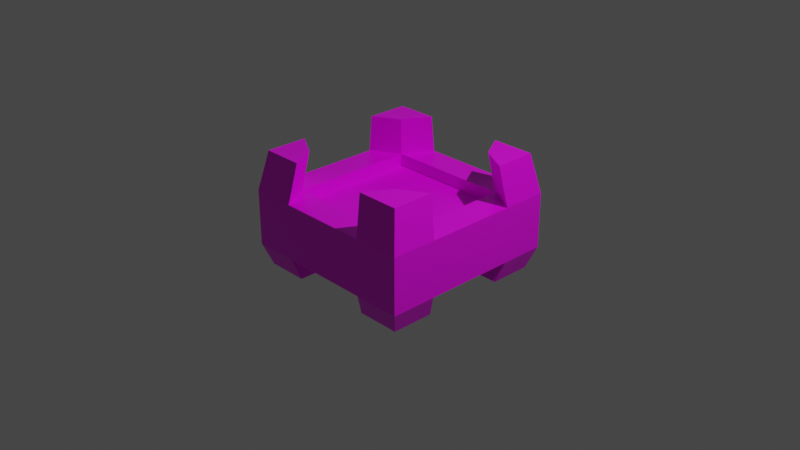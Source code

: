 # Source: bolthead.blend  (saved by Blender 2.80.74; exported with 4.5.12 LTS)
import bpy
from mathutils import Matrix  # noqa: F401  (used for matrix-valued properties, if any)

bpy.ops.wm.read_factory_settings(use_empty=True)
scene = bpy.context.scene
scene.name = 'Scene'

# ---- collections
col_collection = bpy.data.collections.new('Collection'); scene.collection.children.link(col_collection)

# ---- images (referenced by path relative to the original .blend; pixels are not part of the script)
import os
ASSET_DIR = os.environ.get("B2B_ASSET_DIR", "")  # directory of the original .blend (textures are referenced by path, not embedded)
HERE = os.path.dirname(os.path.abspath(__file__))  # packed textures are extracted next to this script under _unpacked/

def load_image(name, relpath, width, height, colorspace="sRGB"):
    """Load a texture the original file referenced (path relative to the .blend, or extracted next to this script)."""
    p = next((c for c in (os.path.join(HERE, relpath), os.path.join(ASSET_DIR, relpath)) if relpath and os.path.exists(c)), "")
    if p:
        img = bpy.data.images.load(p, check_existing=True)
        img.name = name
    else:  # same state as the original file: an image datablock whose file is absent (Cycles renders it pink)
        img = bpy.data.images.new(name, width, height)
        img.source = "FILE"
        img.filepath = "//" + (relpath or name)
    img.colorspace_settings.name = colorspace
    return img
img_clean_metal_jpg = load_image('clean_metal.jpg', 'clean_metal.jpg', 1024, 1024, 'sRGB')

# ---- materials (node trees are filled in below, after node groups)
mat_material = bpy.data.materials.new('Material')
mat_material.alpha_threshold = 0.0
mat_material.use_transparent_shadow = False
mat_material.line_color = (0.0, 0.0, 0.0, 1.0)

# ---- material node trees
mat_material.use_nodes = True; mat_material.node_tree.nodes.clear()
_N = mat_material.node_tree.nodes; _L = mat_material.node_tree.links
n0 = _N.new('ShaderNodeOutputMaterial'); n0.name = 'Material Output'; n0.location = (300, 300)
n1 = _N.new('ShaderNodeBsdfPrincipled'); n1.name = 'Principled BSDF'; n1.location = (10, 300)
n1.distribution = 'GGX'
n1.subsurface_method = 'BURLEY'
n1.inputs[2].default_value = 0.4
n1.inputs[3].default_value = 1.45
n1.inputs[27].default_value = (0.0, 0.0, 0.0, 1.0)
n1.inputs[28].default_value = 1.0
n2 = _N.new('ShaderNodeTexImage'); n2.name = 'Image Texture'; n2.location = (-640, 221)
n2.image = img_clean_metal_jpg
_L.new(n1.outputs[0], n0.inputs[0])
_L.new(n2.outputs[0], n1.inputs[0])
n0.is_active_output = True

# ---- world
world_world = bpy.data.worlds.new('World'); scene.world = world_world
world_world.use_nodes = True; world_world.node_tree.nodes.clear()
_N = world_world.node_tree.nodes; _L = world_world.node_tree.links
n0 = _N.new('ShaderNodeOutputWorld'); n0.name = 'World Output'; n0.location = (300, 300)
n1 = _N.new('ShaderNodeBackground'); n1.name = 'Background'; n1.location = (10, 300)
n1.inputs[0].default_value = (0.05088, 0.05088, 0.05088, 1.0)
_L.new(n1.outputs[0], n0.inputs[0])
n0.is_active_output = True
world_world.color = (0.05088, 0.05088, 0.05088)
world_world.use_sun_shadow = False
world_world.sun_shadow_jitter_overblur = 0.0

# ---- cameras
cam_camera = bpy.data.cameras.new('Camera')
cam_camera.clip_end = 100.0
cam_camera.ortho_scale = 7.314

# ---- lights
light_light = bpy.data.lights.new('Light', 'POINT')
light_light.transmission_factor = 0.0
light_light.energy = 1000.0
light_light.shadow_soft_size = 0.1
light_light.shadow_maximum_resolution = 0.006
light_light.use_absolute_resolution = True

# ---- meshes
me_cube = bpy.data.meshes.new('Cube')
me_cube.from_pydata([(1.0, 1.0, 0.3025), (1.0, 1.0, -0.3025), (1.0, -1.0, 0.3025), (1.0, -1.0, -0.3025), (-1.0, 1.0, 0.3025), (-1.0, 1.0, -0.3025), (-1.0, -1.0, 0.3025), (-1.0, -1.0, -0.3025), (-1.0, 0.0, -0.3025), (1.0, 0.0, 0.3025), (-1.0, 0.0, 0.3025), (1.0, 0.0, -0.3025), (-1.0, -0.5, -0.3025), (1.0, -0.5, 0.3025), (-1.0, -0.5, 0.3025), (1.0, -0.5, -0.3025), (-1.0, 0.5, 0.3025), (1.0, 0.5, -0.3025), (-1.0, 0.5, -0.3025), (1.0, 0.5, 0.3025), (-0.01926, 1.0, -0.3025), (-0.01926, -1.0, 0.3025), (-0.01926, -1.0, -0.3025), (-0.01926, 1.0, 0.3025), (-0.01926, 0.0, -0.3025), (0.911, 0.9114, 0.7332), (-0.01926, -0.5, -0.3025), (-0.0214, -0.683, 0.3025), (-0.0214, 0.683, 0.3025), (-0.01926, 0.5, -0.3025), (0.4887, -1.0, -0.3025), (0.4887, 1.0, 0.3025), (0.6725, 0.0, 0.3025), (0.6725, -0.683, 0.3025), (0.6725, 0.683, 0.3025), (0.4887, 1.0, -0.3025), (0.4887, -1.0, 0.3025), (0.4887, 0.0, -0.3025), (0.4887, -0.5, -0.3025), (0.4887, 0.5, -0.3025), (-0.5096, 1.0, -0.3025), (-0.5096, -1.0, 0.3025), (-0.5096, 0.0, -0.3025), (-0.5096, -0.5, -0.3025), (-0.5096, 0.5, -0.3025), (-0.5096, -1.0, -0.3025), (-0.5096, 1.0, 0.3025), (-0.6913, 0.0, 0.3025), (-0.6913, -0.683, 0.3025), (-0.6913, 0.683, 0.3025), (-0.0214, 0.0, 0.1691), (-0.0214, -0.683, 0.1691), (-0.0214, 0.683, 0.1691), (0.6725, 0.0, 0.1691), (0.6725, -0.683, 0.1691), (0.6725, 0.683, 0.1691), (-0.6913, 0.0, 0.1691), (-0.6913, -0.683, 0.1691), (-0.6913, 0.683, 0.1691), (0.911, -0.9114, 0.7332), (-0.9118, 0.9114, 0.7332), (-0.9118, -0.9114, 0.7332), (0.911, -0.4557, 0.7332), (-0.9118, -0.4557, 0.7332), (-0.9118, 0.4557, 0.7332), (0.911, 0.4557, 0.7332), (0.4449, 0.9114, 0.7332), (0.6124, -0.6225, 0.7332), (0.6124, 0.6225, 0.7332), (0.4449, -0.9114, 0.7332), (-0.4649, -0.9114, 0.7332), (-0.4649, 0.9114, 0.7332), (-0.6305, -0.6225, 0.7332), (-0.6305, 0.6225, 0.7332), (0.9167, 0.9171, -0.5372), (0.9167, -0.9171, -0.5372), (-0.9175, 0.9171, -0.5372), (-0.9175, -0.9171, -0.5372), (-0.9175, -0.4585, -0.5372), (0.9167, -0.4585, -0.5372), (0.9167, 0.4585, -0.5372), (-0.9175, 0.4585, -0.5372), (0.4477, -0.9171, -0.5372), (0.4477, 0.9171, -0.5372), (0.4477, -0.4585, -0.5372), (0.4477, 0.4585, -0.5372), (-0.4678, 0.9171, -0.5372), (-0.4678, -0.4585, -0.5372), (-0.4678, 0.4585, -0.5372), (-0.4678, -0.9171, -0.5372)], [], [(2, 13, 62, 59), (45, 41, 6, 7), (18, 16, 4, 5), (39, 35, 83, 85), (15, 13, 2, 3), (35, 31, 0, 1), (17, 19, 9, 11), (39, 17, 11, 37), (12, 14, 10, 8), (49, 16, 10, 47), (7, 6, 14, 12), (11, 9, 13, 15), (37, 11, 15, 38), (47, 10, 14, 48), (33, 36, 69, 67), (12, 43, 87, 78), (1, 0, 19, 17), (8, 10, 16, 18), (40, 20, 29, 44), (31, 23, 28, 34), (48, 27, 51, 57), (42, 24, 26, 43), (33, 32, 53, 54), (44, 29, 24, 42), (40, 46, 23, 20), (43, 26, 22, 45), (30, 36, 21, 22), (33, 27, 21, 36), (41, 48, 72, 70), (3, 2, 36, 30), (19, 34, 32, 9), (9, 32, 33, 13), (6, 41, 70, 61), (20, 35, 39, 29), (24, 37, 38, 26), (29, 39, 37, 24), (20, 23, 31, 35), (26, 38, 30, 22), (1, 17, 80, 74), (5, 4, 46, 40), (18, 44, 42, 8), (8, 42, 43, 12), (44, 18, 81, 88), (23, 46, 49, 28), (34, 28, 52, 55), (49, 47, 56, 58), (22, 21, 41, 45), (27, 48, 41, 21), (53, 50, 51, 54), (55, 52, 50, 53), (50, 56, 57, 51), (52, 58, 56, 50), (47, 48, 57, 56), (27, 33, 54, 51), (32, 34, 55, 53), (28, 49, 58, 52), (72, 63, 61, 70), (71, 60, 64, 73), (62, 67, 69, 59), (25, 66, 68, 65), (14, 6, 61, 63), (46, 4, 60, 71), (19, 0, 25, 65), (4, 16, 64, 60), (49, 46, 71, 73), (34, 19, 65, 68), (0, 31, 66, 25), (48, 14, 63, 72), (36, 2, 59, 69), (31, 34, 68, 66), (16, 49, 73, 64), (13, 33, 67, 62), (84, 79, 75, 82), (83, 74, 80, 85), (78, 87, 89, 77), (76, 86, 88, 81), (43, 45, 89, 87), (38, 15, 79, 84), (17, 39, 85, 80), (45, 7, 77, 89), (7, 12, 78, 77), (18, 5, 76, 81), (3, 30, 82, 75), (15, 3, 75, 79), (5, 40, 86, 76), (30, 38, 84, 82), (40, 44, 88, 86), (35, 1, 74, 83)])
_uv = me_cube.uv_layers.new(name='UVMap')
_uv.uv.foreach_set('vector', [0.2819, 0.3727, 0.2819, 0.4659, 0.2321, 0.4741, 0.2321, 0.3892, 0.02743, 0.654, 0.09764, 0.654, 0.09764, 0.7454, 0.02743, 0.7454, 0.4995, 0.09318, 0.4293, 0.09318, 0.4293, 0.0, 0.4995, 0.0, 0.5352, 0.4959, 0.5352, 0.4028, 0.5624, 0.4182, 0.5624, 0.5037, 0.3521, 0.4659, 0.2819, 0.4659, 0.2819, 0.3727, 0.3521, 0.3727, 0.3521, 0.09529, 0.2819, 0.09529, 0.2819, 0.0, 0.3521, 3.843e-06, 0.3521, 0.6523, 0.2819, 0.6523, 0.2819, 0.5591, 0.3521, 0.5591, 0.05803, 0.09529, 0.05803, 1.111e-08, 0.1161, 0.0, 0.1161, 0.09529, 0.4995, 0.2795, 0.4293, 0.2795, 0.4293, 0.1864, 0.4995, 0.1864, 0.5627, 0.2546, 0.5269, 0.2205, 0.5269, 0.1273, 0.5627, 0.1273, 0.4995, 0.3727, 0.4293, 0.3727, 0.4293, 0.2795, 0.4995, 0.2795, 0.3521, 0.5591, 0.2819, 0.5591, 0.2819, 0.4659, 0.3521, 0.4659, 0.1161, 0.09529, 0.1161, 0.0, 0.1741, 0.0, 0.1741, 0.09529, 0.5627, 0.1273, 0.5269, 0.1273, 0.5269, 0.03411, 0.5627, 0.0, 0.5352, 0.5727, 0.4987, 0.5802, 0.502, 0.4983, 0.5352, 0.4915, 0.3657, 0.8323, 0.3657, 0.9237, 0.3386, 0.9314, 0.3386, 0.8476, 0.3521, 0.7454, 0.2819, 0.7454, 0.2819, 0.6523, 0.3521, 0.6523, 0.4995, 0.1864, 0.4293, 0.1864, 0.4293, 0.09318, 0.4995, 0.09318, 6.918e-09, 0.2813, 0.0, 0.1899, 0.05803, 0.1899, 0.05803, 0.2813, 0.2222, 0.6611, 0.2222, 0.7558, 0.1854, 0.7562, 0.1854, 0.6269, 0.4523, 0.7418, 0.4523, 0.617, 0.4678, 0.617, 0.4678, 0.7418, 0.1161, 0.2813, 0.1161, 0.1899, 0.1741, 0.1899, 0.1741, 0.2813, 0.4678, 0.7422, 0.4678, 0.615, 0.4833, 0.615, 0.4833, 0.7422, 0.05803, 0.2813, 0.05803, 0.1899, 0.1161, 0.1899, 0.1161, 0.2813, 0.3521, 0.2813, 0.2819, 0.2813, 0.2819, 0.1899, 0.3521, 0.1899, 0.1741, 0.2813, 0.1741, 0.1899, 0.2321, 0.1899, 0.2321, 0.2813, 0.02743, 0.468, 0.09764, 0.468, 0.09764, 0.5627, 0.02743, 0.5627, 0.2222, 0.3727, 0.2222, 0.502, 0.1854, 0.5016, 0.1854, 0.407, 0.3915, 0.7454, 0.4279, 0.7529, 0.4279, 0.8342, 0.3947, 0.8274, 0.02743, 0.3727, 0.09764, 0.3727, 0.09764, 0.468, 0.02743, 0.468, 0.1474, 0.4068, 0.1854, 0.3727, 0.1854, 0.5, 0.1474, 0.5, 0.1474, 0.5, 0.1854, 0.5, 0.1854, 0.6273, 0.1474, 0.5932, 0.09764, 0.7454, 0.09764, 0.654, 0.1474, 0.6457, 0.1474, 0.729, 0.0, 0.1899, 0.0, 0.09529, 0.05803, 0.09529, 0.05803, 0.1899, 0.1161, 0.1899, 0.1161, 0.09529, 0.1741, 0.09529, 0.1741, 0.1899, 0.05803, 0.1899, 0.05803, 0.09529, 0.1161, 0.09529, 0.1161, 0.1899, 0.3521, 0.1899, 0.2819, 0.1899, 0.2819, 0.09529, 0.3521, 0.09529, 0.1741, 0.1899, 0.1741, 0.09529, 0.2321, 0.09529, 0.2321, 0.1899, 0.3521, 0.7454, 0.3521, 0.6523, 0.3795, 0.6445, 0.3795, 0.73, 0.3521, 0.3727, 0.2819, 0.3727, 0.2819, 0.2813, 0.3521, 0.2813, 0.05803, 0.3727, 0.05803, 0.2813, 0.1161, 0.2813, 0.1161, 0.3727, 0.1161, 0.3727, 0.1161, 0.2813, 0.1741, 0.2813, 0.1741, 0.3727, 0.4949, 0.839, 0.4949, 0.9303, 0.4678, 0.915, 0.4678, 0.8312, 0.2222, 0.7558, 0.2222, 0.8471, 0.1854, 0.881, 0.1854, 0.7562, 0.4368, 0.7418, 0.4368, 0.6125, 0.4523, 0.6125, 0.4523, 0.7418, 0.4833, 0.6573, 0.4833, 0.53, 0.4987, 0.53, 0.4987, 0.6573, 0.02743, 0.5627, 0.09764, 0.5627, 0.09764, 0.654, 0.02743, 0.654, 0.2222, 0.502, 0.2222, 0.6269, 0.1854, 0.593, 0.1854, 0.5016, 0.1583, 0.8727, 0.07775, 0.8727, 0.07775, 0.7454, 0.1583, 0.7454, 0.1583, 1.0, 0.07775, 1.0, 0.07775, 0.8727, 0.1583, 0.8727, 0.07775, 0.8727, 0.0, 0.8727, 0.0, 0.7454, 0.07775, 0.7454, 0.07775, 1.0, 0.0, 1.0, 0.0, 0.8727, 0.07775, 0.8727, 0.4833, 0.53, 0.4833, 0.4028, 0.4987, 0.4028, 0.4987, 0.53, 0.4523, 0.617, 0.4523, 0.4877, 0.4678, 0.4877, 0.4678, 0.617, 0.4678, 0.615, 0.4678, 0.4877, 0.4833, 0.4877, 0.4833, 0.615, 0.4368, 0.6125, 0.4368, 0.4877, 0.4523, 0.4877, 0.4523, 0.6125, 0.4506, 0.4338, 0.4833, 0.4028, 0.4833, 0.4877, 0.4314, 0.4877, 0.4314, 0.4877, 0.3795, 0.4877, 0.3795, 0.4028, 0.4122, 0.4338, 0.3386, 0.8323, 0.3579, 0.7766, 0.3915, 0.7454, 0.3915, 0.8323, 0.3795, 0.7454, 0.3795, 0.6586, 0.413, 0.6898, 0.4324, 0.7454, 0.4293, 0.2795, 0.4293, 0.3727, 0.3795, 0.3562, 0.3795, 0.2713, 0.2819, 0.2813, 0.2819, 0.3727, 0.2321, 0.3563, 0.2321, 0.273, 0.2819, 0.6523, 0.2819, 0.7454, 0.2321, 0.7289, 0.2321, 0.644, 0.4293, 0.0, 0.4293, 0.09318, 0.3795, 0.1014, 0.3795, 0.01651, 0.4644, 0.8267, 0.4279, 0.8342, 0.4312, 0.7522, 0.4644, 0.7454, 0.5054, 0.8235, 0.4678, 0.8312, 0.4711, 0.7492, 0.5054, 0.7422, 0.2819, 0.0, 0.2819, 0.09529, 0.2321, 0.1034, 0.2321, 0.01656, 0.541, 0.8235, 0.5054, 0.8308, 0.5086, 0.7489, 0.541, 0.7422, 0.09764, 0.468, 0.09764, 0.3727, 0.1474, 0.3893, 0.1474, 0.4761, 0.4987, 0.4028, 0.5352, 0.4102, 0.5352, 0.4915, 0.502, 0.4847, 0.4987, 0.5802, 0.5343, 0.5875, 0.5343, 0.6688, 0.5019, 0.6621, 0.1474, 0.6273, 0.1851, 0.635, 0.1851, 0.7162, 0.1507, 0.7092, 0.2321, 0.8328, 0.2321, 0.7454, 0.2853, 0.7454, 0.2853, 0.8328, 0.2853, 0.8328, 0.2853, 0.7454, 0.3386, 0.7454, 0.3386, 0.8328, 0.3795, 0.5731, 0.4317, 0.5731, 0.4317, 0.6586, 0.3795, 0.6586, 0.4317, 0.5731, 0.3795, 0.5731, 0.3795, 0.4877, 0.4317, 0.4877, 0.541, 0.8354, 0.541, 0.7422, 0.5681, 0.7577, 0.5681, 0.8432, 0.5269, 0.3499, 0.5269, 0.2546, 0.554, 0.2701, 0.554, 0.3575, 0.1583, 0.8484, 0.1583, 0.7531, 0.1854, 0.7454, 0.1854, 0.8328, 0.02743, 0.654, 0.02743, 0.7454, 6.918e-09, 0.73, 1.384e-08, 0.6462, 0.4995, 0.3727, 0.4995, 0.2795, 0.5269, 0.2718, 0.5269, 0.3573, 0.4995, 0.09318, 0.4995, 0.0, 0.5269, 0.01545, 0.5269, 0.1009, 0.02743, 0.3727, 0.02743, 0.468, 0.0, 0.4756, 0.0, 0.3882, 0.3521, 0.4659, 0.3521, 0.3727, 0.3795, 0.3882, 0.3795, 0.4736, 0.3521, 0.3727, 0.3521, 0.2813, 0.3795, 0.2735, 0.3795, 0.3573, 0.5614, 0.5802, 0.5614, 0.6734, 0.5343, 0.6811, 0.5343, 0.5956, 0.5054, 0.9317, 0.5054, 0.8385, 0.5326, 0.8308, 0.5326, 0.9163, 0.3521, 0.09529, 0.3521, 3.843e-06, 0.3795, 0.01551, 0.3795, 0.1029])
me_cube.materials.append(mat_material)
me_cube.use_remesh_preserve_volume = False
me_cube.use_remesh_preserve_attributes = False
me_cube.use_mirror_vertex_groups = False
me_cube.update()

# ---- objects
ob_cube = bpy.data.objects.new('Cube', me_cube)
ob_light = bpy.data.objects.new('Light', light_light)
ob_camera = bpy.data.objects.new('Camera', cam_camera)

# ---- transforms, parenting, visibility, modifiers, constraints
ob_cube.location = (0.0, 0.0, 0.0)
ob_cube.lock_rotations_4d = False
ob_cube.empty_display_type = 'ARROWS'
ob_cube.lineart.crease_threshold = 0.0
ob_light.location = (4.076, 1.005, 5.904)
ob_light.rotation_euler = (0.6503, 0.05522, 1.866)
ob_light.lock_rotations_4d = False
ob_light.empty_display_type = 'ARROWS'
ob_light.color = (0.0, 0.0, 0.0, 0.0)
ob_light.lineart.crease_threshold = 0.0
ob_camera.location = (7.359, -6.926, 4.958)
ob_camera.rotation_euler = (1.109, 0.0, 0.8149)
ob_camera.lock_rotations_4d = False
ob_camera.empty_display_type = 'ARROWS'
ob_camera.color = (0.0, 0.0, 0.0, 0.0)
ob_camera.display_type = 'WIRE'
ob_camera.lineart.crease_threshold = 0.0

# ---- collection membership
col_collection.objects.link(ob_cube)
col_collection.objects.link(ob_light)
col_collection.objects.link(ob_camera)

# ---- scene / render settings (as saved in the file)
scene.camera = ob_camera
scene.frame_start = 1; scene.frame_end = 250; scene.frame_set(1)
scene.render.engine = 'BLENDER_EEVEE_NEXT'
scene.cycles.use_denoising = False
scene.cycles.samples = 128
scene.cycles.sampling_pattern = 'TABULATED_SOBOL'
scene.cycles.use_adaptive_sampling = False
scene.cycles.use_light_tree = False
scene.view_settings.view_transform = 'Filmic'
bpy.context.view_layer.update()
